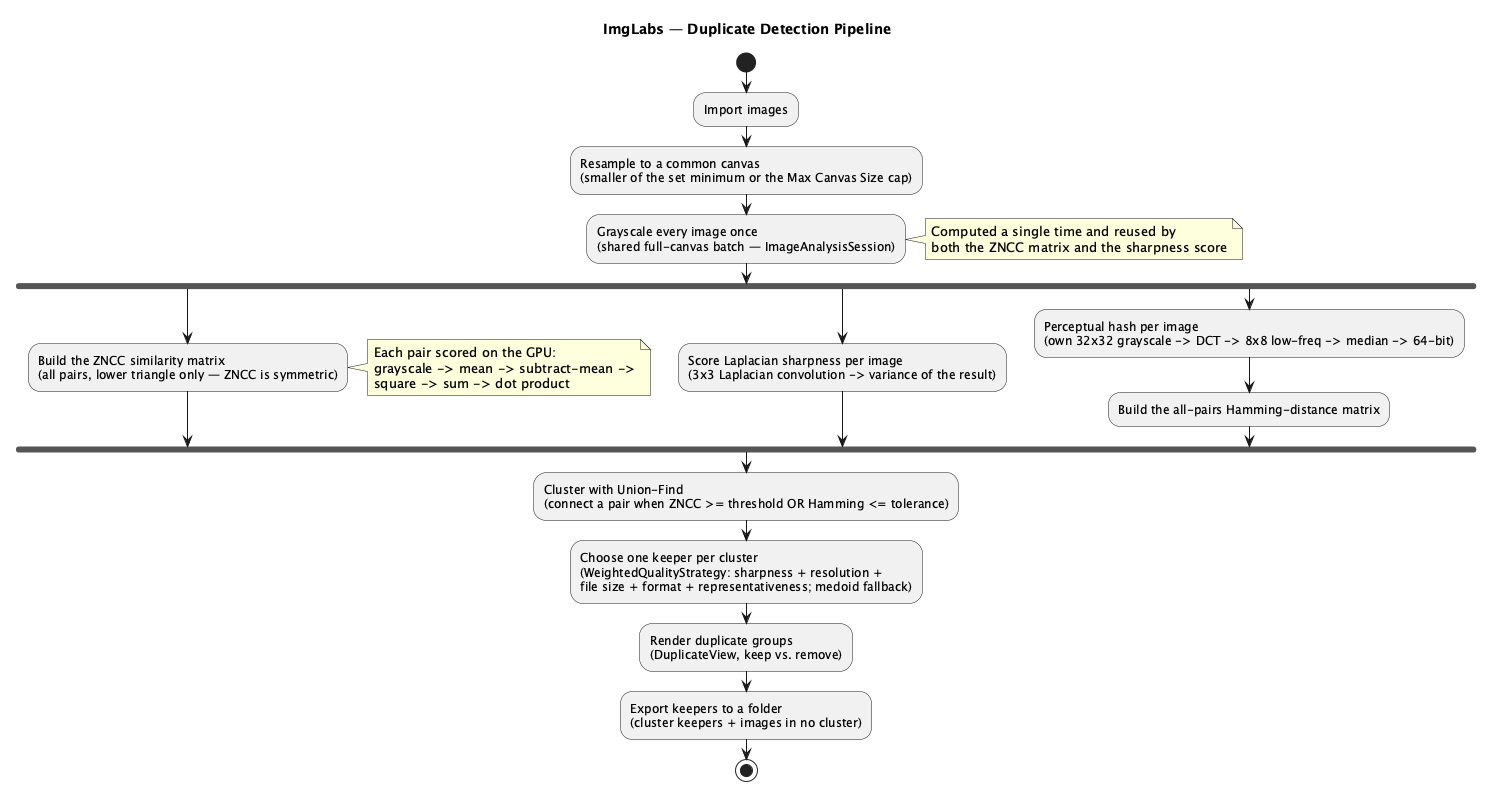

The diagram above was rendered by PlantUML. Its source (embedded in the PNG):
@startuml

' The end-to-end flow that turns a folder of images into reviewable duplicate groups
' Three GPU signals are computed (ZNCC similarity, Laplacian sharpness, perceptual hash);
' the clustering and keeper selection then run on the CPU over the resulting matrices/scores

title ImgLabs — Duplicate Detection Pipeline

skinparam shadowing false

start
:Import images;
:Resample to a common canvas\n(smaller of the set minimum or the Max Canvas Size cap);
:Grayscale every image once\n(shared full-canvas batch — ImageAnalysisSession);
note right
  Computed a single time and reused by
  both the ZNCC matrix and the sharpness score
end note

fork
  :Build the ZNCC similarity matrix\n(all pairs, lower triangle only — ZNCC is symmetric);
  note right
    Each pair scored on the GPU:
    grayscale -> mean -> subtract-mean ->
    square -> sum -> dot product
  end note
fork again
  :Score Laplacian sharpness per image\n(3x3 Laplacian convolution -> variance of the result);
fork again
  :Perceptual hash per image\n(own 32x32 grayscale -> DCT -> 8x8 low-freq -> median -> 64-bit);
  :Build the all-pairs Hamming-distance matrix;
end fork

:Cluster with Union-Find\n(connect a pair when ZNCC >= threshold OR Hamming <= tolerance);
:Choose one keeper per cluster\n(WeightedQualityStrategy: sharpness + resolution +\nfile size + format + representativeness; medoid fallback);
:Render duplicate groups\n(DuplicateView, keep vs. remove);
:Export keepers to a folder\n(cluster keepers + images in no cluster);
stop

@enduml